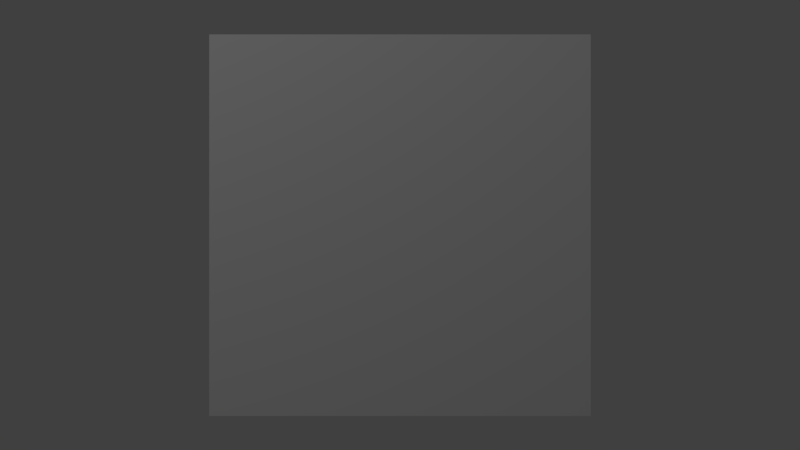 # Source: AvatarHeader.blend  (saved by Blender 2.79.0; exported with 4.5.12 LTS)
import bpy
from mathutils import Matrix  # noqa: F401  (used for matrix-valued properties, if any)

bpy.ops.wm.read_factory_settings(use_empty=True)
scene = bpy.context.scene
scene.name = 'Scene'

# ---- collections
col_collection_1 = bpy.data.collections.new('Collection 1'); scene.collection.children.link(col_collection_1)

# ---- materials (node trees are filled in below, after node groups)
mat_material = bpy.data.materials.new('Material')
mat_material.alpha_threshold = 0.0
mat_material.roughness = 0.5
mat_material.line_color = (0.0, 0.0, 0.0, 1.0)

# ---- material node trees

# ---- world
world_world = bpy.data.worlds.new('World'); scene.world = world_world
world_world.color = (0.05088, 0.05088, 0.05088)
world_world.use_sun_shadow = False
world_world.sun_shadow_jitter_overblur = 0.0
world_world.cycles.sampling_method = 'MANUAL'

# ---- cameras
cam_camera = bpy.data.cameras.new('Camera')
cam_camera.clip_end = 100.0
cam_camera.lens = 35.0
cam_camera.sensor_width = 32.0
cam_camera.sensor_height = 18.0
cam_camera.ortho_scale = 7.314
cam_camera.dof.focus_distance = 0.0

# ---- lights
light_lamp = bpy.data.lights.new('Lamp', 'POINT')
light_lamp.transmission_factor = 0.0
light_lamp.cutoff_distance = 30.0
light_lamp.energy = 100.0
light_lamp.shadow_buffer_clip_start = 1.001
light_lamp.shadow_soft_size = 0.1
light_lamp.shadow_maximum_resolution = 0.006
light_lamp.use_absolute_resolution = True

# ---- meshes
me_cube = bpy.data.meshes.new('Cube')
me_cube.from_pydata([(1.0, 1.0, -1.0), (1.0, -1.0, -1.0), (-1.0, -1.0, -1.0), (-1.0, 1.0, -1.0), (1.0, 1.0, 1.0), (1.0, -1.0, 1.0), (-1.0, -1.0, 1.0), (-1.0, 1.0, 1.0)], [], [(0, 1, 2, 3), (4, 7, 6, 5), (0, 4, 5, 1), (1, 5, 6, 2), (2, 6, 7, 3), (4, 0, 3, 7)])
me_cube.materials.append(mat_material)
me_cube.use_remesh_preserve_volume = False
me_cube.use_remesh_preserve_attributes = False
me_cube.use_mirror_vertex_groups = False
me_cube.update()

# ---- objects
ob_cube = bpy.data.objects.new('Cube', me_cube)
ob_lamp = bpy.data.objects.new('Lamp', light_lamp)
ob_camera = bpy.data.objects.new('Camera', cam_camera)

# ---- transforms, parenting, visibility, modifiers, constraints
ob_cube.location = (0.0, 0.0, 0.0)
ob_cube.lock_rotations_4d = False
ob_cube.empty_display_type = 'ARROWS'
ob_cube.lineart.crease_threshold = 0.0
ob_lamp.location = (-2.086, -5.125, 3.729)
ob_lamp.rotation_euler = (0.6503, 0.05522, 1.866)
ob_lamp.lock_rotations_4d = False
ob_lamp.empty_display_type = 'ARROWS'
ob_lamp.color = (0.0, 0.0, 0.0, 0.0)
ob_lamp.lineart.crease_threshold = 0.0
ob_camera.location = (0.0, -5.586, 0.0)
ob_camera.rotation_euler = (1.571, -0.0, 0.0)
ob_camera.lock_rotations_4d = False
ob_camera.empty_display_type = 'ARROWS'
ob_camera.color = (0.0, 0.0, 0.0, 0.0)
ob_camera.display_type = 'WIRE'
ob_camera.lineart.crease_threshold = 0.0

# ---- collection membership
col_collection_1.objects.link(ob_cube)
col_collection_1.objects.link(ob_lamp)
col_collection_1.objects.link(ob_camera)

# ---- scene / render settings (as saved in the file)
scene.camera = ob_camera
scene.frame_start = 1; scene.frame_end = 250; scene.frame_set(1)
scene.render.engine = 'CYCLES'
scene.render.image_settings.file_format = 'FFMPEG'
scene.render.image_settings.color_mode = 'RGB'
scene.render.resolution_percentage = 50
scene.render.dither_intensity = 0.0
scene.cycles.use_denoising = False
scene.cycles.samples = 128
scene.cycles.sampling_pattern = 'TABULATED_SOBOL'
scene.cycles.use_adaptive_sampling = False
scene.cycles.use_light_tree = False
scene.cycles.blur_glossy = 0.0
scene.cycles.sample_clamp_indirect = 0.0
scene.view_settings.view_transform = 'Standard'
bpy.context.view_layer.update()
